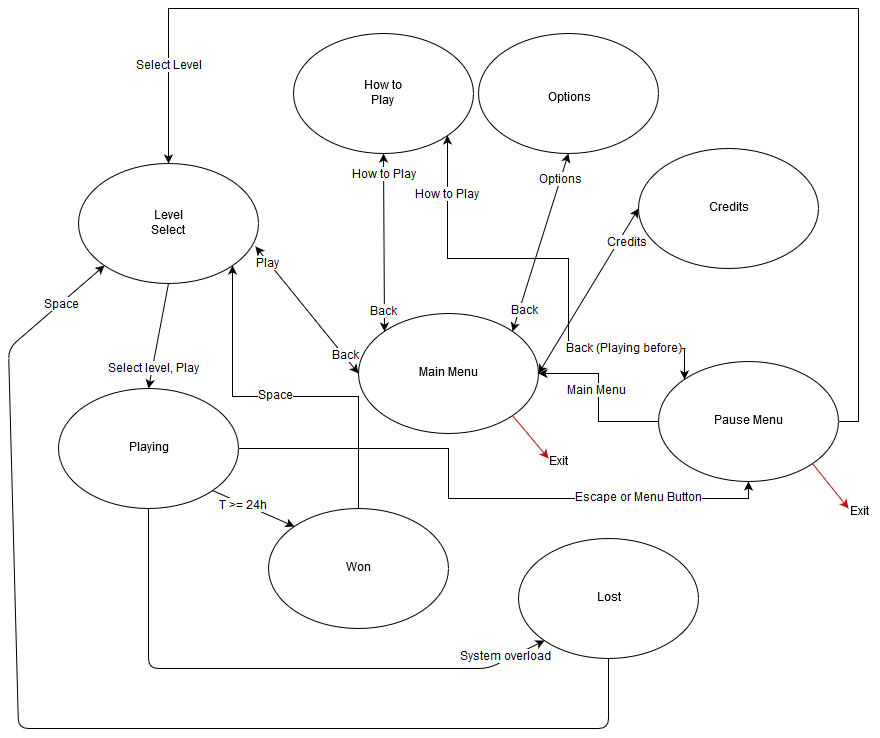

The diagram above was exported from draw.io. Its source (the exported page's mxGraphModel, read from the mxfile embedded in the PNG):
<mxGraphModel dx="1430" dy="766" grid="1" gridSize="10" guides="1" tooltips="1" connect="1" arrows="1" fold="1" page="1" pageScale="1" pageWidth="1169" pageHeight="826" math="0" shadow="0">
  <root>
    <mxCell id="0" />
    <mxCell id="1" parent="0" />
    <mxCell id="2" value="" style="ellipse;whiteSpace=wrap;html=1;" vertex="1" parent="1">
      <mxGeometry x="590" y="85" width="180" height="120" as="geometry" />
    </mxCell>
    <mxCell id="30" style="edgeStyle=orthogonalEdgeStyle;rounded=0;html=1;exitX=1;exitY=0.5;entryX=0.5;entryY=1;jettySize=auto;orthogonalLoop=1;" edge="1" parent="1" source="3" target="8">
      <mxGeometry relative="1" as="geometry">
        <Array as="points">
          <mxPoint x="560" y="500" />
          <mxPoint x="560" y="550" />
          <mxPoint x="860" y="550" />
        </Array>
      </mxGeometry>
    </mxCell>
    <mxCell id="55" value="Escape or Menu Button&lt;br&gt;" style="text;html=1;resizable=0;points=[];align=center;verticalAlign=middle;labelBackgroundColor=#ffffff;" vertex="1" connectable="0" parent="30">
      <mxGeometry x="0.5592" y="1" relative="1" as="geometry">
        <mxPoint as="offset" />
      </mxGeometry>
    </mxCell>
    <mxCell id="3" value="Playing" style="ellipse;whiteSpace=wrap;html=1;" vertex="1" parent="1">
      <mxGeometry x="170" y="440" width="180" height="120" as="geometry" />
    </mxCell>
    <mxCell id="31" style="edgeStyle=orthogonalEdgeStyle;rounded=0;html=1;exitX=0.5;exitY=0;entryX=1;entryY=1;jettySize=auto;orthogonalLoop=1;" edge="1" parent="1" source="4" target="7">
      <mxGeometry relative="1" as="geometry" />
    </mxCell>
    <mxCell id="46" value="Space" style="text;html=1;resizable=0;points=[];align=center;verticalAlign=middle;labelBackgroundColor=#ffffff;" vertex="1" connectable="0" parent="31">
      <mxGeometry x="0.0573" y="6" relative="1" as="geometry">
        <mxPoint y="-7" as="offset" />
      </mxGeometry>
    </mxCell>
    <mxCell id="4" value="Won&lt;br&gt;" style="ellipse;whiteSpace=wrap;html=1;" vertex="1" parent="1">
      <mxGeometry x="380" y="560" width="180" height="120" as="geometry" />
    </mxCell>
    <mxCell id="5" value="" style="ellipse;whiteSpace=wrap;html=1;" vertex="1" parent="1">
      <mxGeometry x="405" y="85" width="180" height="120" as="geometry" />
    </mxCell>
    <mxCell id="6" value="Main Menu&lt;br&gt;" style="ellipse;whiteSpace=wrap;html=1;" vertex="1" parent="1">
      <mxGeometry x="470" y="365" width="180" height="120" as="geometry" />
    </mxCell>
    <mxCell id="7" value="" style="ellipse;whiteSpace=wrap;html=1;" vertex="1" parent="1">
      <mxGeometry x="190" y="215" width="180" height="120" as="geometry" />
    </mxCell>
    <mxCell id="34" style="edgeStyle=orthogonalEdgeStyle;rounded=0;html=1;exitX=0;exitY=0.5;entryX=1;entryY=0.5;jettySize=auto;orthogonalLoop=1;" edge="1" parent="1" source="8" target="6">
      <mxGeometry relative="1" as="geometry" />
    </mxCell>
    <mxCell id="56" value="Main Menu&lt;br&gt;" style="text;html=1;resizable=0;points=[];align=center;verticalAlign=middle;labelBackgroundColor=#ffffff;" vertex="1" connectable="0" parent="34">
      <mxGeometry x="0.6783" y="5" relative="1" as="geometry">
        <mxPoint x="31" y="12" as="offset" />
      </mxGeometry>
    </mxCell>
    <mxCell id="35" style="edgeStyle=orthogonalEdgeStyle;rounded=0;html=1;exitX=1;exitY=0.5;jettySize=auto;orthogonalLoop=1;entryX=0.5;entryY=0;" edge="1" parent="1" source="8" target="7">
      <mxGeometry relative="1" as="geometry">
        <mxPoint x="280" y="60" as="targetPoint" />
        <Array as="points">
          <mxPoint x="970" y="473" />
          <mxPoint x="970" y="60" />
          <mxPoint x="280" y="60" />
        </Array>
      </mxGeometry>
    </mxCell>
    <mxCell id="54" value="Select Level&lt;br&gt;" style="text;html=1;resizable=0;points=[];align=center;verticalAlign=middle;labelBackgroundColor=#ffffff;" vertex="1" connectable="0" parent="35">
      <mxGeometry x="0.8471" relative="1" as="geometry">
        <mxPoint as="offset" />
      </mxGeometry>
    </mxCell>
    <mxCell id="36" style="edgeStyle=orthogonalEdgeStyle;rounded=0;html=1;exitX=0;exitY=0;entryX=1;entryY=1;jettySize=auto;orthogonalLoop=1;endArrow=classic;startArrow=classic;" edge="1" parent="1" source="8" target="5">
      <mxGeometry relative="1" as="geometry">
        <Array as="points">
          <mxPoint x="797" y="400" />
          <mxPoint x="680" y="400" />
          <mxPoint x="680" y="310" />
          <mxPoint x="558" y="310" />
        </Array>
      </mxGeometry>
    </mxCell>
    <mxCell id="38" value="Back (Playing before)&lt;br&gt;" style="text;html=1;resizable=0;points=[];align=center;verticalAlign=middle;labelBackgroundColor=#ffffff;" vertex="1" connectable="0" parent="36">
      <mxGeometry x="-0.6098" relative="1" as="geometry">
        <mxPoint as="offset" />
      </mxGeometry>
    </mxCell>
    <mxCell id="49" value="How to Play&lt;br&gt;" style="text;html=1;resizable=0;points=[];align=center;verticalAlign=middle;labelBackgroundColor=#ffffff;" vertex="1" connectable="0" parent="36">
      <mxGeometry x="0.7561" y="1" relative="1" as="geometry">
        <mxPoint as="offset" />
      </mxGeometry>
    </mxCell>
    <mxCell id="8" value="Pause Menu&lt;br&gt;" style="ellipse;whiteSpace=wrap;html=1;" vertex="1" parent="1">
      <mxGeometry x="770" y="413" width="180" height="120" as="geometry" />
    </mxCell>
    <mxCell id="9" value="Lost" style="ellipse;whiteSpace=wrap;html=1;" vertex="1" parent="1">
      <mxGeometry x="630" y="590" width="180" height="120" as="geometry" />
    </mxCell>
    <mxCell id="10" value="" style="ellipse;whiteSpace=wrap;html=1;" vertex="1" parent="1">
      <mxGeometry x="750" y="200" width="180" height="120" as="geometry" />
    </mxCell>
    <mxCell id="11" value="Options" style="text;html=1;strokeColor=none;fillColor=none;align=center;verticalAlign=middle;whiteSpace=wrap;" vertex="1" parent="1">
      <mxGeometry x="650" y="135" width="60" height="30" as="geometry" />
    </mxCell>
    <mxCell id="12" value="Credits" style="text;html=1;strokeColor=none;fillColor=none;align=center;verticalAlign=middle;whiteSpace=wrap;" vertex="1" parent="1">
      <mxGeometry x="810" y="245" width="60" height="30" as="geometry" />
    </mxCell>
    <mxCell id="13" value="How to Play&lt;br&gt;" style="text;html=1;strokeColor=none;fillColor=none;align=center;verticalAlign=middle;whiteSpace=wrap;" vertex="1" parent="1">
      <mxGeometry x="465" y="130" width="60" height="30" as="geometry" />
    </mxCell>
    <mxCell id="14" value="Level Select&lt;br&gt;" style="text;html=1;strokeColor=none;fillColor=none;align=center;verticalAlign=middle;whiteSpace=wrap;" vertex="1" parent="1">
      <mxGeometry x="250" y="260" width="60" height="30" as="geometry" />
    </mxCell>
    <mxCell id="18" value="" style="endArrow=classic;startArrow=classic;html=1;exitX=0;exitY=0;entryX=0.5;entryY=1;" edge="1" parent="1" source="6" target="5">
      <mxGeometry width="50" height="50" relative="1" as="geometry">
        <mxPoint x="480" y="350" as="sourcePoint" />
        <mxPoint x="530" y="300" as="targetPoint" />
      </mxGeometry>
    </mxCell>
    <mxCell id="47" value="How to Play&lt;br&gt;" style="text;html=1;resizable=0;points=[];align=center;verticalAlign=middle;labelBackgroundColor=#ffffff;" vertex="1" connectable="0" parent="18">
      <mxGeometry x="0.7616" relative="1" as="geometry">
        <mxPoint as="offset" />
      </mxGeometry>
    </mxCell>
    <mxCell id="48" value="Back" style="text;html=1;resizable=0;points=[];align=center;verticalAlign=middle;labelBackgroundColor=#ffffff;" vertex="1" connectable="0" parent="18">
      <mxGeometry x="-0.7747" y="1" relative="1" as="geometry">
        <mxPoint as="offset" />
      </mxGeometry>
    </mxCell>
    <mxCell id="19" value="" style="endArrow=classic;startArrow=classic;html=1;exitX=1;exitY=0;entryX=0.5;entryY=1;" edge="1" parent="1" source="6" target="2">
      <mxGeometry width="50" height="50" relative="1" as="geometry">
        <mxPoint x="610" y="350" as="sourcePoint" />
        <mxPoint x="660" y="300" as="targetPoint" />
      </mxGeometry>
    </mxCell>
    <mxCell id="51" value="Options" style="text;html=1;resizable=0;points=[];align=center;verticalAlign=middle;labelBackgroundColor=#ffffff;" vertex="1" connectable="0" parent="19">
      <mxGeometry x="0.7086" relative="1" as="geometry">
        <mxPoint as="offset" />
      </mxGeometry>
    </mxCell>
    <mxCell id="52" value="Back" style="text;html=1;resizable=0;points=[];align=center;verticalAlign=middle;labelBackgroundColor=#ffffff;" vertex="1" connectable="0" parent="19">
      <mxGeometry x="-0.7573" y="-5" relative="1" as="geometry">
        <mxPoint as="offset" />
      </mxGeometry>
    </mxCell>
    <mxCell id="20" value="" style="endArrow=classic;startArrow=classic;html=1;exitX=0.986;exitY=0.693;exitPerimeter=0;entryX=0;entryY=0.5;" edge="1" parent="1" source="7" target="6">
      <mxGeometry width="50" height="50" relative="1" as="geometry">
        <mxPoint x="410" y="420" as="sourcePoint" />
        <mxPoint x="460" y="370" as="targetPoint" />
      </mxGeometry>
    </mxCell>
    <mxCell id="41" value="Play" style="text;html=1;resizable=0;points=[];align=center;verticalAlign=middle;labelBackgroundColor=#ffffff;" vertex="1" connectable="0" parent="20">
      <mxGeometry x="-0.8109" y="-3" relative="1" as="geometry">
        <mxPoint x="5" y="4" as="offset" />
      </mxGeometry>
    </mxCell>
    <mxCell id="42" value="Back" style="text;html=1;resizable=0;points=[];align=center;verticalAlign=middle;labelBackgroundColor=#ffffff;" vertex="1" connectable="0" parent="20">
      <mxGeometry x="0.732" y="1" relative="1" as="geometry">
        <mxPoint as="offset" />
      </mxGeometry>
    </mxCell>
    <mxCell id="21" value="" style="endArrow=classic;html=1;exitX=0.5;exitY=1;entryX=0.5;entryY=0;" edge="1" parent="1" source="7" target="3">
      <mxGeometry width="50" height="50" relative="1" as="geometry">
        <mxPoint x="230" y="450" as="sourcePoint" />
        <mxPoint x="280" y="400" as="targetPoint" />
      </mxGeometry>
    </mxCell>
    <mxCell id="43" value="Select level, Play&lt;br&gt;" style="text;html=1;resizable=0;points=[];align=center;verticalAlign=middle;labelBackgroundColor=#ffffff;" vertex="1" connectable="0" parent="21">
      <mxGeometry x="0.6365" y="1" relative="1" as="geometry">
        <mxPoint as="offset" />
      </mxGeometry>
    </mxCell>
    <mxCell id="22" value="" style="endArrow=classic;html=1;exitX=1;exitY=1;entryX=0;entryY=0;" edge="1" parent="1" source="3" target="4">
      <mxGeometry width="50" height="50" relative="1" as="geometry">
        <mxPoint x="350" y="600" as="sourcePoint" />
        <mxPoint x="400" y="550" as="targetPoint" />
      </mxGeometry>
    </mxCell>
    <mxCell id="45" value="T &amp;gt;= 24h&lt;br&gt;" style="text;html=1;resizable=0;points=[];align=center;verticalAlign=middle;labelBackgroundColor=#ffffff;" vertex="1" connectable="0" parent="22">
      <mxGeometry x="-0.2379" y="-2" relative="1" as="geometry">
        <mxPoint as="offset" />
      </mxGeometry>
    </mxCell>
    <mxCell id="23" value="" style="endArrow=classic;html=1;exitX=0.5;exitY=1;entryX=0;entryY=1;" edge="1" parent="1" source="3" target="9">
      <mxGeometry width="50" height="50" relative="1" as="geometry">
        <mxPoint x="420" y="540" as="sourcePoint" />
        <mxPoint x="470" y="490" as="targetPoint" />
        <Array as="points">
          <mxPoint x="260" y="720" />
          <mxPoint x="600" y="720" />
        </Array>
      </mxGeometry>
    </mxCell>
    <mxCell id="44" value="System overload&lt;br&gt;" style="text;html=1;resizable=0;points=[];align=center;verticalAlign=middle;labelBackgroundColor=#ffffff;" vertex="1" connectable="0" parent="23">
      <mxGeometry x="0.8486" y="-2" relative="1" as="geometry">
        <mxPoint x="-2" y="-4" as="offset" />
      </mxGeometry>
    </mxCell>
    <mxCell id="27" value="" style="endArrow=classic;startArrow=classic;html=1;exitX=1;exitY=0.5;entryX=0;entryY=0.5;" edge="1" parent="1" source="6" target="10">
      <mxGeometry width="50" height="50" relative="1" as="geometry">
        <mxPoint x="670" y="420" as="sourcePoint" />
        <mxPoint x="720" y="370" as="targetPoint" />
      </mxGeometry>
    </mxCell>
    <mxCell id="50" value="Credits" style="text;html=1;resizable=0;points=[];align=center;verticalAlign=middle;labelBackgroundColor=#ffffff;" vertex="1" connectable="0" parent="27">
      <mxGeometry x="0.6339" y="-8" relative="1" as="geometry">
        <mxPoint as="offset" />
      </mxGeometry>
    </mxCell>
    <mxCell id="33" value="" style="endArrow=classic;html=1;exitX=0.5;exitY=1;entryX=0;entryY=1;" edge="1" parent="1" source="9" target="7">
      <mxGeometry width="50" height="50" relative="1" as="geometry">
        <mxPoint x="170" y="850" as="sourcePoint" />
        <mxPoint x="220" y="800" as="targetPoint" />
        <Array as="points">
          <mxPoint x="720" y="780" />
          <mxPoint x="130" y="780" />
          <mxPoint x="120" y="400" />
        </Array>
      </mxGeometry>
    </mxCell>
    <mxCell id="53" value="Space" style="text;html=1;resizable=0;points=[];align=center;verticalAlign=middle;labelBackgroundColor=#ffffff;" vertex="1" connectable="0" parent="33">
      <mxGeometry x="0.9003" y="-2" relative="1" as="geometry">
        <mxPoint as="offset" />
      </mxGeometry>
    </mxCell>
    <mxCell id="55511d6386264153-57" value="" style="endArrow=classic;html=1;exitX=1;exitY=1;fillColor=#f8cecc;strokeColor=#B80F0F;" edge="1" parent="1" source="6">
      <mxGeometry width="50" height="50" relative="1" as="geometry">
        <mxPoint x="630" y="510" as="sourcePoint" />
        <mxPoint x="660" y="510" as="targetPoint" />
      </mxGeometry>
    </mxCell>
    <mxCell id="55511d6386264153-58" value="Exit" style="text;html=1;resizable=0;points=[];autosize=1;align=left;verticalAlign=top;spacingTop=-4;" vertex="1" parent="1">
      <mxGeometry x="659" y="505" width="30" height="20" as="geometry" />
    </mxCell>
    <mxCell id="55511d6386264153-59" value="" style="endArrow=classic;html=1;strokeColor=#B80F0F;exitX=1;exitY=1;" edge="1" parent="1" source="8">
      <mxGeometry width="50" height="50" relative="1" as="geometry">
        <mxPoint x="940" y="580" as="sourcePoint" />
        <mxPoint x="960" y="560" as="targetPoint" />
      </mxGeometry>
    </mxCell>
    <mxCell id="55511d6386264153-60" value="Exit" style="text;html=1;resizable=0;points=[];autosize=1;align=left;verticalAlign=top;spacingTop=-4;" vertex="1" parent="1">
      <mxGeometry x="960" y="555" width="30" height="20" as="geometry" />
    </mxCell>
  </root>
</mxGraphModel>